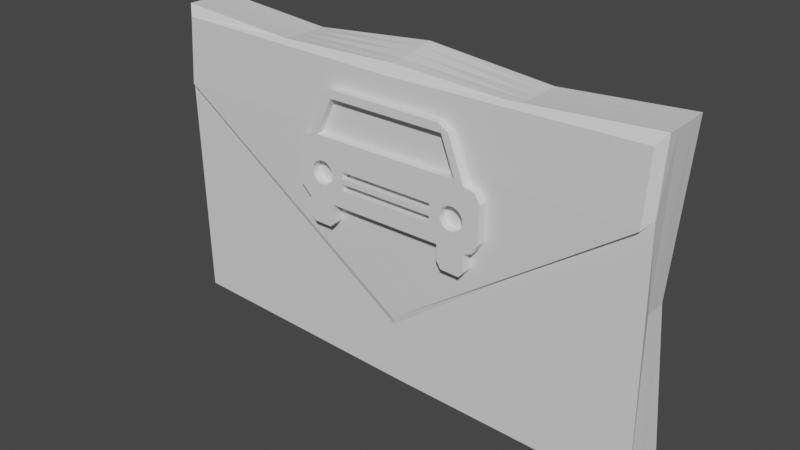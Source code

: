 # Source: fr_m_carInsurance.blend  (saved by Blender 2.92.15; exported with 4.5.12 LTS)
import bpy
from mathutils import Matrix  # noqa: F401  (used for matrix-valued properties, if any)

bpy.ops.wm.read_factory_settings(use_empty=True)
scene = bpy.context.scene
scene.name = 'Scene'

# ---- collections
col_collection = bpy.data.collections.new('Collection'); scene.collection.children.link(col_collection)

# ---- materials (node trees are filled in below, after node groups)
mat_material_001 = bpy.data.materials.new('Material.001')
mat_material_001.use_transparent_shadow = False
mat_material = bpy.data.materials.new('Material')
mat_material.use_transparent_shadow = False

# ---- material node trees
mat_material_001.use_nodes = True; mat_material_001.node_tree.nodes.clear()
_N = mat_material_001.node_tree.nodes; _L = mat_material_001.node_tree.links
n0 = _N.new('ShaderNodeBsdfPrincipled'); n0.name = 'Principled BSDF'; n0.location = (10, 300)
n0.distribution = 'GGX'
n0.subsurface_method = 'BURLEY'
n0.inputs[3].default_value = 1.45
n0.inputs[27].default_value = (0.0, 0.0, 0.0, 1.0)
n0.inputs[28].default_value = 1.0
n1 = _N.new('ShaderNodeOutputMaterial'); n1.name = 'Material Output'; n1.location = (300, 300)
_L.new(n0.outputs[0], n1.inputs[0])
n1.is_active_output = True
mat_material.use_nodes = True; mat_material.node_tree.nodes.clear()
_N = mat_material.node_tree.nodes; _L = mat_material.node_tree.links
n0 = _N.new('ShaderNodeBsdfPrincipled'); n0.name = 'Principled BSDF'; n0.location = (10, 300)
n0.distribution = 'GGX'
n0.subsurface_method = 'BURLEY'
n0.inputs[3].default_value = 1.45
n0.inputs[27].default_value = (0.0, 0.0, 0.0, 1.0)
n0.inputs[28].default_value = 1.0
n1 = _N.new('ShaderNodeOutputMaterial'); n1.name = 'Material Output'; n1.location = (300, 300)
_L.new(n0.outputs[0], n1.inputs[0])
n1.is_active_output = True

# ---- world
world_world = bpy.data.worlds.new('World'); scene.world = world_world
world_world.use_nodes = True; world_world.node_tree.nodes.clear()
_N = world_world.node_tree.nodes; _L = world_world.node_tree.links
n0 = _N.new('ShaderNodeOutputWorld'); n0.name = 'World Output'; n0.location = (300, 300)
n1 = _N.new('ShaderNodeBackground'); n1.name = 'Background'; n1.location = (10, 300)
n1.inputs[0].default_value = (0.05088, 0.05088, 0.05088, 1.0)
_L.new(n1.outputs[0], n0.inputs[0])
n0.is_active_output = True
world_world.color = (0.05088, 0.05088, 0.05088)
world_world.use_sun_shadow = False
world_world.sun_shadow_jitter_overblur = 0.0

# ---- meshes
me_cube_001 = bpy.data.meshes.new('Cube.001')
me_cube_001.from_pydata([(-0.2423, -0.32, -0.2264), (-0.25, -0.25, 0.2063), (-0.25, 0.25, -0.2407), (-0.25, 0.25, 0.2143), (0.2422, -0.32, -0.2254), (0.25, -0.25, 0.2326), (0.25, 0.25, -0.2414), (0.25, 0.25, 0.2398), (-0.25, 0.0, -0.2407), (-0.2479, -0.32, -0.1268), (-0.25, 0.0, 0.2106), (-0.2632, 0.25, 5.527e-05), (0.0, 0.25, -0.2447), (0.0, 0.25, 0.2219), (0.2372, 0.25, 1.976e-05), (0.25, 0.0, -0.2407), (0.25, 0.0, 0.2363), (0.2382, -0.32, -0.126), (0.0, -0.32, -0.22), (0.0, -0.25, 0.2219), (0.0, 0.0, 0.2201), (0.0, 0.0, -0.2382), (0.0, -0.2691, 0.1238), (0.2379, 0.0, 5.335e-05), (0.0, 0.25, 5.335e-05), (-0.264, 0.0, 5.335e-05), (0.2464, -0.25, -0.1389), (0.25, -0.25, -0.2407), (0.0, -0.25, -0.2338), (-0.25, -0.25, -0.2414), (-0.2549, -0.25, -0.1395), (0.0, -0.25, 0.1348), (-0.25, -0.125, -0.241), (-0.125, 0.25, -0.2261), (0.25, 0.125, -0.241), (0.125, -0.25, -0.2261), (-0.25, 0.125, -0.2406), (0.125, 0.25, -0.2277), (0.25, -0.125, -0.2406), (-0.125, -0.25, -0.2277), (0.0, -0.125, -0.2352), (0.0, 0.125, -0.2415), (-0.125, 0.0, -0.2261), (0.125, 0.0, -0.2261), (0.125, 0.125, -0.2267), (-0.125, 0.125, -0.2259), (-0.125, -0.125, -0.2267), (0.125, -0.125, -0.2259)], [], [(25, 11, 3, 10), (24, 14, 7, 13), (23, 26, 5, 16), (31, 30, 1, 19), (47, 35, 27, 38), (20, 19, 1, 10), (16, 5, 19, 20), (7, 16, 20, 13), (13, 20, 10, 3), (46, 39, 28, 40), (45, 42, 21, 41), (44, 43, 15, 34), (26, 31, 19, 5), (15, 38, 27, 26, 23), (6, 34, 15, 23, 14), (14, 23, 16, 7), (12, 37, 6, 14, 24), (2, 33, 12, 24, 11), (11, 24, 13, 3), (8, 36, 2, 11, 25), (29, 32, 8, 25, 30), (30, 25, 10, 1), (4, 18, 0, 9, 22, 17), (17, 26, 27, 4), (4, 27, 35, 28, 18), (0, 29, 30, 9), (18, 28, 39, 29, 0), (9, 30, 31, 22), (22, 31, 26, 17), (41, 21, 43, 44), (12, 41, 44, 37), (37, 44, 34, 6), (36, 8, 42, 45), (2, 36, 45, 33), (33, 45, 41, 12), (32, 29, 39, 46), (8, 32, 46, 42), (42, 46, 40, 21), (40, 28, 35, 47), (21, 40, 47, 43), (43, 47, 38, 15)])
_uv = me_cube_001.uv_layers.new(name='UVMap')
_uv.uv.foreach_set('vector', [0.4572, 0.5253, 0.4574, 0.3652, 0.3203, 0.3653, 0.3224, 0.5254, 0.1515, 0.5275, 0.1535, 0.3756, 0.0, 0.3654, 0.009418, 0.5257, 0.4738, 0.205, 0.5629, 0.04494, 0.3249, 0.04497, 0.3226, 0.2051, 0.7041, 0.1635, 0.8663, 0.0, 0.645, 0.003415, 0.6352, 0.1636, 0.2402, 0.2404, 0.2402, 0.3205, 0.3203, 0.3203, 0.3203, 0.2402, 0.7719, 0.5258, 0.6117, 0.5257, 0.6117, 0.6862, 0.7719, 0.686, 0.7719, 0.3653, 0.6117, 0.3655, 0.6117, 0.5257, 0.7719, 0.5258, 0.932, 0.3652, 0.7719, 0.3653, 0.7719, 0.5258, 0.932, 0.5257, 0.932, 0.5257, 0.7719, 0.5258, 0.7719, 0.686, 0.932, 0.6859, 0.08007, 0.2404, 0.08007, 0.3204, 0.1601, 0.3204, 0.1601, 0.2403, 0.08007, 0.08029, 0.08007, 0.1603, 0.1601, 0.1602, 0.1601, 0.0801, 0.2402, 0.08028, 0.2402, 0.1603, 0.3203, 0.1602, 0.3203, 0.0801, 0.8663, 0.3211, 0.7041, 0.1635, 0.6352, 0.1636, 0.6285, 0.3237, 0.6281, 0.2051, 0.628, 0.125, 0.6281, 0.04497, 0.5629, 0.04494, 0.4738, 0.205, 0.6285, 0.3652, 0.6283, 0.2852, 0.6281, 0.2051, 0.4738, 0.205, 0.4738, 0.3651, 0.4738, 0.3651, 0.4738, 0.205, 0.3226, 0.2051, 0.3203, 0.3652, 0.3082, 0.5295, 0.2984, 0.4493, 0.3082, 0.3694, 0.1535, 0.3756, 0.1515, 0.5275, 0.3037, 0.6896, 0.2953, 0.6094, 0.3082, 0.5295, 0.1515, 0.5275, 0.1493, 0.6961, 0.1493, 0.6961, 0.1515, 0.5275, 0.009418, 0.5257, 0.01221, 0.6859, 0.6115, 0.5257, 0.6116, 0.4457, 0.6117, 0.3656, 0.4574, 0.3652, 0.4572, 0.5253, 0.6117, 0.6858, 0.6116, 0.6058, 0.6115, 0.5257, 0.4572, 0.5253, 0.5464, 0.6856, 0.5464, 0.6856, 0.4572, 0.5253, 0.3224, 0.5254, 0.3249, 0.6855, 0.8368, 1.0, 0.8331, 0.8449, 0.8368, 0.6897, 0.7731, 0.6862, 0.6117, 0.8453, 0.7732, 0.9975, 0.5546, 0.0, 0.5629, 0.04494, 0.6281, 0.04497, 0.6183, 3.842e-05, 0.3153, 0.3653, 0.3203, 0.3203, 0.2402, 0.3205, 0.1601, 0.3204, 0.1601, 0.3654, 0.6021, 0.7308, 0.6117, 0.6858, 0.5464, 0.6856, 0.5383, 0.7306, 0.1601, 0.3654, 0.1601, 0.3204, 0.08007, 0.3204, 0.0, 0.3203, 0.004958, 0.3653, 0.0, 0.8666, 0.04507, 0.8666, 0.0275, 0.6961, 0.01535, 0.6971, 0.3928, 0.03036, 0.3989, 0.04259, 0.5629, 0.04494, 0.5546, 0.0, 0.1601, 0.0801, 0.1601, 0.1602, 0.2402, 0.1603, 0.2402, 0.08028, 0.1601, 0.0, 0.1601, 0.0801, 0.2402, 0.08028, 0.2402, 0.0002077, 0.2402, 0.0002077, 0.2402, 0.08028, 0.3203, 0.0801, 0.3203, 3.874e-05, 8.941e-08, 0.08011, 8.941e-08, 0.1602, 0.08007, 0.1603, 0.08007, 0.08029, 5.96e-08, 4.902e-05, 8.941e-08, 0.08011, 0.08007, 0.08029, 0.08007, 0.0002275, 0.08007, 0.0002275, 0.08007, 0.08029, 0.1601, 0.0801, 0.1601, 0.0, 5.96e-08, 0.2402, 0.0, 0.3203, 0.08007, 0.3204, 0.08007, 0.2404, 8.941e-08, 0.1602, 5.96e-08, 0.2402, 0.08007, 0.2404, 0.08007, 0.1603, 0.08007, 0.1603, 0.08007, 0.2404, 0.1601, 0.2403, 0.1601, 0.1602, 0.1601, 0.2403, 0.1601, 0.3204, 0.2402, 0.3205, 0.2402, 0.2404, 0.1601, 0.1602, 0.1601, 0.2403, 0.2402, 0.2404, 0.2402, 0.1603, 0.2402, 0.1603, 0.2402, 0.2404, 0.3203, 0.2402, 0.3203, 0.1602])
me_cube_001.materials.append(mat_material_001)
me_cube_001.use_remesh_fix_poles = True
me_cube_001.use_remesh_preserve_attributes = False
me_cube_001.use_mirror_vertex_groups = False
me_cube_001.update()
me_cube_002 = bpy.data.meshes.new('Cube.002')
me_cube_002.from_pydata([(-0.1155, -0.09315, 0.0), (0.08426, -0.1002, 0.0), (0.07844, -0.0907, 0.0), (0.07813, -0.07017, 0.0), (-0.07752, -0.07047, 0.0), (-0.07752, -0.09499, 0.0), (-0.08365, -0.1011, 0.0), (-0.1088, -0.1008, 0.0), (0.1097, -0.1011, 0.0), (0.1161, -0.09315, 0.0), (0.1152, -0.07078, 0.0), (0.1269, -0.06618, 0.0), (0.1336, -0.05423, 0.0), (0.1354, -0.004596, 0.0), (0.1281, 0.00766, 0.0), (0.1128, 0.01103, 0.0), (0.091, 0.0671, 0.0), (0.07783, 0.07507, 0.0), (-0.0766, 0.07538, 0.0), (-0.08671, 0.07139, 0.0), (-0.1128, 0.01195, 0.0), (-0.1226, 0.007967, 0.0), (-0.1308, -0.001532, 0.0), (-0.1311, -0.05454, 0.0), (-0.1146, -0.06986, 0.0), (-0.1149, -0.08518, 0.0), (0.07785, 0.06421, 0.0), (-0.1155, -0.09315, 0.02), (0.08426, -0.1002, 0.02), (0.07844, -0.0907, 0.02), (0.07813, -0.07017, 0.02), (-0.07752, -0.07047, 0.02), (-0.07752, -0.09499, 0.02), (-0.08365, -0.1011, 0.02), (-0.1088, -0.1008, 0.02), (0.1097, -0.1011, 0.02), (0.1161, -0.09315, 0.02), (0.1152, -0.07078, 0.02), (0.1269, -0.06618, 0.02), (0.1336, -0.05423, 0.02), (0.1354, -0.004596, 0.02), (0.1281, 0.00766, 0.02), (0.1128, 0.01103, 0.02), (0.091, 0.0671, 0.02), (0.07783, 0.07507, 0.02), (-0.0766, 0.07538, 0.02), (-0.08671, 0.07139, 0.02), (-0.1128, 0.01195, 0.02), (-0.1226, 0.007967, 0.02), (-0.1308, -0.001532, 0.02), (-0.1311, -0.05454, 0.02), (-0.1146, -0.06986, 0.02), (-0.1149, -0.08518, 0.02), (0.07785, 0.06421, 0.02), (-0.1009, 0.01446, 0.0), (-0.1009, 0.01446, 0.02), (-0.07767, 0.06435, 0.0), (-0.07767, 0.06435, 0.02), (-0.07667, 0.06435, 0.02), (-0.07667, 0.06435, 0.0), (-0.00972, 0.06429, 0.0), (-0.00972, 0.06429, 0.02), (0.08181, 0.06421, 0.0), (0.08181, 0.06421, 0.02), (0.1007, 0.01505, 0.0), (0.1007, 0.01505, 0.02), (-0.06274, -0.03178, 0.0), (-0.06274, -0.03178, 0.02), (-0.06274, -0.02311, 0.0), (-0.06274, -0.02311, 0.02), (0.06732, -0.02311, 0.0), (0.06732, -0.02311, 0.02), (0.06732, -0.03178, 0.0), (0.06732, -0.03178, 0.02), (-0.06274, -0.04737, 0.0), (-0.06274, -0.04737, 0.02), (-0.06274, -0.03871, 0.0), (-0.06274, -0.03871, 0.02), (0.06732, -0.03871, 0.0), (0.06732, -0.03871, 0.02), (0.06732, -0.04737, 0.0), (0.06732, -0.04737, 0.02), (-0.09385, -0.01733, 0.0), (-0.09385, -0.01733, 0.02), (-0.105, -0.04414, 0.0), (-0.105, -0.04414, 0.02), (-0.09079, -0.01763, 0.0), (-0.09079, -0.01763, 0.02), (-0.08784, -0.01853, 0.0), (-0.1069, -0.04176, 0.0), (-0.08784, -0.01853, 0.02), (-0.1069, -0.04176, 0.02), (-0.08513, -0.01998, 0.0), (-0.1084, -0.03904, 0.0), (-0.08513, -0.01998, 0.02), (-0.1084, -0.03904, 0.02), (-0.1093, -0.0361, 0.0), (-0.1093, -0.0361, 0.02), (-0.08275, -0.02193, 0.0), (-0.08275, -0.02193, 0.02), (-0.1096, -0.03303, 0.0), (-0.1096, -0.03303, 0.02), (-0.0815, -0.02345, 0.02), (-0.0815, -0.02345, 0.0), (-0.08079, -0.02431, 0.0), (-0.08079, -0.02431, 0.02), (-0.1093, -0.02997, 0.0), (-0.1093, -0.02997, 0.02), (-0.07934, -0.02703, 0.0), (-0.07934, -0.02703, 0.02), (-0.1084, -0.02703, 0.0), (-0.1084, -0.02703, 0.02), (-0.07845, -0.02997, 0.0), (-0.07845, -0.02997, 0.02), (-0.1069, -0.02431, 0.0), (-0.1069, -0.02431, 0.02), (-0.07815, -0.03303, 0.0), (-0.07815, -0.03303, 0.02), (-0.07845, -0.0361, 0.0), (-0.105, -0.02193, 0.0), (-0.07845, -0.0361, 0.02), (-0.105, -0.02193, 0.02), (-0.1026, -0.01998, 0.0), (-0.1026, -0.01998, 0.02), (-0.07934, -0.03904, 0.0), (-0.07934, -0.03904, 0.02), (-0.09986, -0.01853, 0.0), (-0.09986, -0.01853, 0.02), (-0.08079, -0.04176, 0.0), (-0.08079, -0.04176, 0.02), (-0.09691, -0.01763, 0.0), (-0.09691, -0.01763, 0.02), (-0.08275, -0.04414, 0.0), (-0.08275, -0.04414, 0.02), (-0.08513, -0.04609, 0.0), (-0.08513, -0.04609, 0.02), (-0.08784, -0.04754, 0.0), (-0.08784, -0.04754, 0.02), (-0.1026, -0.04609, 0.0), (-0.09385, -0.04874, 0.0), (-0.09691, -0.04843, 0.0), (-0.09986, -0.04754, 0.0), (-0.09079, -0.04843, 0.0), (-0.09079, -0.04843, 0.02), (-0.09385, -0.04874, 0.02), (-0.09691, -0.04843, 0.02), (-0.09986, -0.04754, 0.02), (-0.1026, -0.04609, 0.02), (0.09743, -0.01733, 0.0), (0.08633, -0.04414, 0.0), (0.09743, -0.01733, 0.02), (0.08633, -0.04414, 0.02), (0.08438, -0.04176, 0.0), (0.1005, -0.01763, 0.0), (0.08438, -0.04176, 0.02), (0.1005, -0.01763, 0.02), (0.08292, -0.03904, 0.0), (0.08292, -0.03904, 0.02), (0.1034, -0.01853, 0.0), (0.1034, -0.01853, 0.02), (0.08203, -0.0361, 0.0), (0.08203, -0.0361, 0.02), (0.1062, -0.01998, 0.0), (0.1062, -0.01998, 0.02), (0.1085, -0.02193, 0.0), (0.08173, -0.03303, 0.0), (0.1085, -0.02193, 0.02), (0.08173, -0.03303, 0.02), (0.1105, -0.02431, 0.0), (0.08203, -0.02997, 0.0), (0.1105, -0.02431, 0.02), (0.08203, -0.02997, 0.02), (0.1119, -0.02703, 0.0), (0.08292, -0.02703, 0.0), (0.1119, -0.02703, 0.02), (0.08292, -0.02703, 0.02), (0.1128, -0.02997, 0.0), (0.1128, -0.02997, 0.02), (0.08438, -0.02431, 0.0), (0.08438, -0.02431, 0.02), (0.08393, -0.02515, 0.02), (0.08393, -0.02515, 0.0), (0.1131, -0.03303, 0.0), (0.1131, -0.03303, 0.02), (0.08633, -0.02193, 0.0), (0.08633, -0.02193, 0.02), (0.1128, -0.0361, 0.0), (0.1128, -0.0361, 0.02), (0.08871, -0.01998, 0.0), (0.08871, -0.01998, 0.02), (0.1119, -0.03904, 0.0), (0.1119, -0.03904, 0.02), (0.09142, -0.01853, 0.0), (0.09142, -0.01853, 0.02), (0.1105, -0.04176, 0.0), (0.1105, -0.04176, 0.02), (0.09437, -0.01763, 0.0), (0.09437, -0.01763, 0.02), (0.1085, -0.04414, 0.0), (0.1085, -0.04414, 0.02), (0.1062, -0.04609, 0.0), (0.1062, -0.04609, 0.02), (0.1034, -0.04754, 0.0), (0.1034, -0.04754, 0.02), (0.1005, -0.04843, 0.0), (0.1005, -0.04843, 0.02), (0.09743, -0.04874, 0.0), (0.09743, -0.04874, 0.02), (0.09437, -0.04843, 0.0), (0.09437, -0.04843, 0.02), (0.09142, -0.04754, 0.0), (0.09142, -0.04754, 0.02), (0.08871, -0.04609, 0.0), (0.08871, -0.04609, 0.02)], [], [(14, 15, 42, 41), (13, 14, 41, 40), (12, 13, 40, 39), (11, 12, 39, 38), (10, 11, 38, 37), (9, 10, 37, 36), (8, 9, 36, 35), (1, 8, 35, 28), (2, 1, 28, 29), (3, 2, 29, 30), (4, 3, 30, 31), (5, 4, 31, 32), (6, 5, 32, 33), (7, 6, 33, 34), (0, 7, 34, 27), (15, 16, 43, 42), (16, 17, 44, 43), (17, 18, 45, 44), (18, 19, 46, 45), (19, 20, 47, 46), (20, 21, 48, 47), (21, 22, 49, 48), (22, 23, 50, 49), (23, 24, 51, 50), (24, 25, 52, 51), (25, 0, 27, 52), (55, 54, 56, 57), (58, 57, 56, 59, 60, 62, 63, 61), (65, 63, 62, 64), (54, 55, 65, 64), (60, 59, 18, 17, 26), (44, 45, 58, 61, 53), (68, 69, 67, 66), (70, 71, 69, 68), (73, 71, 70, 72), (73, 72, 66, 67), (76, 77, 75, 74), (78, 79, 77, 76), (81, 79, 78, 80), (81, 80, 74, 75), (72, 3, 4, 66, 76, 74, 80, 78), (76, 66, 72, 78), (31, 30, 73, 79, 81, 75, 77, 67), (79, 73, 67, 77), (83, 82, 86, 87), (87, 86, 88, 90), (90, 88, 92, 94), (94, 92, 98, 99), (103, 104, 105, 102, 99, 98), (104, 108, 109, 105), (108, 112, 113, 109), (112, 116, 117, 113), (116, 118, 120, 117), (124, 125, 120, 118), (124, 128, 129, 125), (128, 132, 133, 129), (132, 134, 135, 133), (134, 136, 137, 135), (136, 142, 143, 137), (142, 139, 144, 143), (139, 140, 145, 144), (140, 141, 146, 145), (141, 138, 147, 146), (84, 85, 147, 138), (85, 84, 89, 91), (91, 89, 93, 95), (95, 93, 96, 97), (97, 96, 100, 101), (101, 100, 106, 107), (107, 106, 110, 111), (111, 110, 114, 115), (115, 114, 119, 121), (121, 119, 122, 123), (123, 122, 126, 127), (127, 126, 130, 131), (82, 83, 131, 130), (66, 116, 112, 108, 104, 103, 68), (117, 67, 69, 102, 105, 109, 113), (150, 148, 153, 155), (158, 159, 155, 153), (159, 158, 162, 163), (163, 162, 164, 166), (164, 168, 170, 166), (168, 172, 174, 170), (172, 176, 177, 174), (176, 182, 183, 177), (182, 186, 187, 183), (186, 190, 191, 187), (190, 194, 195, 191), (194, 198, 199, 195), (200, 201, 199, 198), (200, 202, 203, 201), (202, 204, 205, 203), (204, 206, 207, 205), (206, 208, 209, 207), (208, 210, 211, 209), (210, 212, 213, 211), (212, 149, 151, 213), (151, 149, 152, 154), (154, 152, 156, 157), (160, 161, 157, 156), (161, 160, 165, 167), (167, 165, 169, 171), (171, 169, 173, 175), (178, 179, 180, 175, 173, 181), (179, 178, 184, 185), (185, 184, 188, 189), (189, 188, 192, 193), (193, 192, 196, 197), (197, 196, 148, 150), (62, 60, 26, 17, 16, 15, 14, 13, 12, 11, 10, 9, 8, 1, 2, 3, 72, 165, 160, 156, 152, 149, 212, 210, 208, 206, 204, 202, 200, 198, 194, 190, 186, 182, 176, 172, 168, 164, 162, 158, 153, 148, 196, 192, 188, 184, 178, 181, 70, 68, 103, 98, 92, 88, 86, 82, 130, 126, 122, 119, 114, 110, 106, 100, 96, 93, 89, 84, 138, 141, 140, 139, 142, 136, 134, 132, 128, 124, 118, 116, 66, 4, 5, 6, 7, 0, 25, 24, 23, 22, 21, 20, 19, 18, 59, 56, 54, 64), (72, 70, 181, 173, 169, 165), (57, 58, 45, 46, 47, 48, 49, 50, 51, 52, 27, 34, 33, 32, 31, 67, 117, 120, 125, 129, 133, 135, 137, 143, 144, 145, 146, 147, 85, 91, 95, 97, 101, 107, 111, 115, 121, 123, 127, 131, 83, 87, 90, 94, 99, 102, 69, 71, 180, 179, 185, 189, 193, 197, 150, 155, 159, 163, 166, 170, 174, 177, 183, 187, 191, 195, 199, 201, 203, 205, 207, 209, 211, 213, 151, 154, 157, 161, 167, 73, 30, 29, 28, 35, 36, 37, 38, 39, 40, 41, 42, 43, 44, 53, 61, 63, 65, 55), (71, 73, 167, 171, 175, 180)])
_uv = me_cube_002.uv_layers.new(name='UVMap')
_uv.uv.foreach_set('vector', [0.7179, 0.7896, 0.7565, 0.7896, 0.7565, 0.84, 0.7179, 0.84, 0.3026, 0.8251, 0.3026, 0.8574, 0.2522, 0.8574, 0.2522, 0.8251, 0.3026, 0.7007, 0.3026, 0.8251, 0.2522, 0.8251, 0.2522, 0.7007, 0.3026, 0.672, 0.3026, 0.7007, 0.2522, 0.7007, 0.2522, 0.672, 0.807, 0.7336, 0.8371, 0.7336, 0.8371, 0.784, 0.807, 0.784, 0.6557, 0.6907, 0.6557, 0.7471, 0.6052, 0.7471, 0.6052, 0.6907, 0.6557, 0.672, 0.6557, 0.6907, 0.6052, 0.6907, 0.6052, 0.672, 0.7061, 0.672, 0.7061, 0.7358, 0.6557, 0.7358, 0.6557, 0.672, 0.6052, 0.7238, 0.6052, 0.748, 0.5548, 0.748, 0.5548, 0.7238, 0.6052, 0.672, 0.6052, 0.7238, 0.5548, 0.7238, 0.5548, 0.672, 0.9911, 0.401, 0.9911, 0.7924, 0.9407, 0.7924, 0.9407, 0.401, 0.7565, 0.672, 0.7565, 0.7336, 0.7061, 0.7336, 0.7061, 0.672, 0.5548, 0.7351, 0.5548, 0.7517, 0.5044, 0.7517, 0.5044, 0.7351, 0.5548, 0.672, 0.5548, 0.7351, 0.5044, 0.7351, 0.5044, 0.672, 0.2017, 0.6916, 0.2017, 0.672, 0.2522, 0.672, 0.2522, 0.6916, 0.353, 0.8174, 0.353, 0.672, 0.4035, 0.672, 0.4035, 0.8174, 0.8902, 0.9565, 0.8902, 0.9233, 0.9407, 0.9233, 0.9407, 0.9565, 0.8902, 0.9233, 0.8902, 0.5339, 0.9407, 0.5339, 0.9407, 0.9233, 0.8902, 0.5339, 0.8902, 0.5084, 0.9407, 0.5084, 0.9407, 0.5339, 0.353, 0.672, 0.353, 0.8206, 0.3026, 0.8206, 0.3026, 0.672, 0.807, 0.6832, 0.8317, 0.6832, 0.8317, 0.7336, 0.807, 0.7336, 0.2017, 0.9469, 0.2017, 0.9234, 0.2522, 0.9234, 0.2522, 0.9469, 0.2017, 0.9234, 0.2017, 0.7898, 0.2522, 0.7898, 0.2522, 0.9234, 0.2017, 0.7898, 0.2017, 0.7503, 0.2522, 0.7503, 0.2522, 0.7898, 0.2017, 0.7503, 0.2017, 0.7117, 0.2522, 0.7117, 0.2522, 0.7503, 0.2017, 0.7117, 0.2017, 0.6916, 0.2522, 0.6916, 0.2522, 0.7117, 0.4539, 0.672, 0.5044, 0.672, 0.5044, 0.7927, 0.4539, 0.7927, 0.9407, 0.002504, 0.9407, 0.0, 0.9911, 0.0, 0.9911, 0.002504, 0.9911, 0.1708, 0.9911, 0.401, 0.9407, 0.401, 0.9407, 0.1708, 0.4035, 0.7969, 0.4035, 0.672, 0.4539, 0.672, 0.4539, 0.7969, 0.9407, 0.5084, 0.8902, 0.5084, 0.8902, 0.0, 0.9407, 0.0, 0.8626, 0.3056, 0.8624, 0.1368, 0.8902, 0.1369, 0.8902, 0.5263, 0.8628, 0.5264, 0.4451, 0.1457, 0.4451, 0.5351, 0.4173, 0.5352, 0.4175, 0.3664, 0.4177, 0.1456, 0.7061, 0.7918, 0.7061, 0.8422, 0.6843, 0.8422, 0.6843, 0.7918, 0.1513, 0.999, 0.1009, 0.999, 0.1009, 0.672, 0.1513, 0.672, 0.8288, 0.8345, 0.807, 0.8345, 0.807, 0.784, 0.8288, 0.784, 0.05044, 0.672, 0.1009, 0.672, 0.1009, 1.0, 0.05044, 1.0, 0.4757, 0.7927, 0.4757, 0.8431, 0.4539, 0.8431, 0.4539, 0.7927, 0.2017, 0.999, 0.1513, 0.999, 0.1513, 0.672, 0.2017, 0.672, 0.6775, 0.8422, 0.6557, 0.8422, 0.6557, 0.7918, 0.6775, 0.7918, 0.0, 0.672, 0.05044, 0.672, 0.05044, 1.0, 0.0, 1.0, 0.6207, 0.5004, 0.524, 0.5278, 0.5224, 0.1353, 0.6201, 0.1724, 0.6026, 0.1724, 0.5807, 0.1725, 0.5814, 0.5005, 0.6032, 0.5004, 0.6026, 0.1724, 0.6201, 0.1724, 0.6207, 0.5004, 0.6032, 0.5004, 0.0773, 0.5367, 0.07885, 0.1442, 0.1756, 0.1716, 0.1581, 0.1716, 0.1363, 0.1715, 0.1356, 0.4995, 0.1575, 0.4996, 0.175, 0.4996, 0.1581, 0.1716, 0.1756, 0.1716, 0.175, 0.4996, 0.1575, 0.4996, 0.807, 0.7048, 0.7565, 0.7048, 0.7565, 0.6972, 0.807, 0.6972, 0.807, 0.6972, 0.7565, 0.6972, 0.7565, 0.6899, 0.807, 0.6899, 0.807, 0.6899, 0.7565, 0.6899, 0.7565, 0.6834, 0.807, 0.6834, 0.807, 0.6834, 0.7565, 0.6834, 0.7565, 0.6778, 0.807, 0.6778, 0.6052, 0.7992, 0.6052, 0.797, 0.6557, 0.797, 0.6557, 0.7992, 0.6557, 0.8031, 0.6052, 0.8031, 0.6052, 0.797, 0.6052, 0.7901, 0.6557, 0.7901, 0.6557, 0.797, 0.6052, 0.7901, 0.6052, 0.7826, 0.6557, 0.7826, 0.6557, 0.7901, 0.6052, 0.7826, 0.6052, 0.7749, 0.6557, 0.7749, 0.6557, 0.7826, 0.6052, 0.7749, 0.6052, 0.7672, 0.6557, 0.7672, 0.6557, 0.7749, 0.6052, 0.7598, 0.6557, 0.7598, 0.6557, 0.7672, 0.6052, 0.7672, 0.6052, 0.7598, 0.6052, 0.753, 0.6557, 0.753, 0.6557, 0.7598, 0.6052, 0.753, 0.6052, 0.7471, 0.6557, 0.7471, 0.6557, 0.753, 0.6557, 0.7918, 0.6557, 0.7858, 0.7061, 0.7858, 0.7061, 0.7918, 0.6557, 0.7858, 0.6557, 0.7789, 0.7061, 0.7789, 0.7061, 0.7858, 0.6557, 0.7789, 0.6557, 0.7715, 0.7061, 0.7715, 0.7061, 0.7789, 0.6557, 0.7715, 0.6557, 0.7638, 0.7061, 0.7638, 0.7061, 0.7715, 0.6557, 0.7638, 0.6557, 0.756, 0.7061, 0.756, 0.7061, 0.7638, 0.6557, 0.756, 0.6557, 0.7486, 0.7061, 0.7486, 0.7061, 0.756, 0.6557, 0.7486, 0.6557, 0.7418, 0.7061, 0.7418, 0.7061, 0.7486, 0.6557, 0.7358, 0.7061, 0.7358, 0.7061, 0.7418, 0.6557, 0.7418, 0.5044, 0.7517, 0.5548, 0.7517, 0.5548, 0.7581, 0.5044, 0.7581, 0.5044, 0.7581, 0.5548, 0.7581, 0.5548, 0.7652, 0.5044, 0.7652, 0.5044, 0.7652, 0.5548, 0.7652, 0.5548, 0.7728, 0.5044, 0.7728, 0.5044, 0.7728, 0.5548, 0.7728, 0.5548, 0.7805, 0.5044, 0.7805, 0.5044, 0.7805, 0.5548, 0.7805, 0.5548, 0.7882, 0.5044, 0.7882, 0.5044, 0.7882, 0.5548, 0.7882, 0.5548, 0.7954, 0.5044, 0.7954, 0.5044, 0.7954, 0.5548, 0.7954, 0.5548, 0.8019, 0.5044, 0.8019, 0.5044, 0.8019, 0.5548, 0.8019, 0.5548, 0.8075, 0.5044, 0.8075, 0.807, 0.7336, 0.7565, 0.7336, 0.7565, 0.7273, 0.807, 0.7273, 0.807, 0.7273, 0.7565, 0.7273, 0.7565, 0.7201, 0.807, 0.7201, 0.807, 0.7201, 0.7565, 0.7201, 0.7565, 0.7126, 0.807, 0.7126, 0.7565, 0.7048, 0.807, 0.7048, 0.807, 0.7126, 0.7565, 0.7126, 0.6201, 0.1724, 0.6168, 0.1335, 0.6245, 0.1328, 0.632, 0.1305, 0.6388, 0.1268, 0.641, 0.125, 0.6419, 0.1723, 0.1717, 0.5385, 0.175, 0.4996, 0.1968, 0.4997, 0.1959, 0.547, 0.1937, 0.5452, 0.1869, 0.5415, 0.1794, 0.5392, 0.807, 0.7606, 0.7565, 0.7606, 0.7565, 0.753, 0.807, 0.753, 0.7565, 0.7458, 0.807, 0.7458, 0.807, 0.753, 0.7565, 0.753, 0.807, 0.7458, 0.7565, 0.7458, 0.7565, 0.7392, 0.807, 0.7392, 0.807, 0.7392, 0.7565, 0.7392, 0.7565, 0.7336, 0.807, 0.7336, 0.5548, 0.804, 0.5548, 0.7979, 0.6052, 0.7979, 0.6052, 0.804, 0.5548, 0.7979, 0.5548, 0.791, 0.6052, 0.791, 0.6052, 0.7979, 0.5548, 0.791, 0.5548, 0.7835, 0.6052, 0.7835, 0.6052, 0.791, 0.5548, 0.7835, 0.5548, 0.7758, 0.6052, 0.7758, 0.6052, 0.7835, 0.5548, 0.7758, 0.5548, 0.7681, 0.6052, 0.7681, 0.6052, 0.7758, 0.5548, 0.7681, 0.5548, 0.7607, 0.6052, 0.7607, 0.6052, 0.7681, 0.5548, 0.7607, 0.5548, 0.7539, 0.6052, 0.7539, 0.6052, 0.7607, 0.5548, 0.7539, 0.5548, 0.748, 0.6052, 0.748, 0.6052, 0.7539, 0.7061, 0.7836, 0.7565, 0.7836, 0.7565, 0.7896, 0.7061, 0.7896, 0.7061, 0.7836, 0.7061, 0.7768, 0.7565, 0.7768, 0.7565, 0.7836, 0.7061, 0.7768, 0.7061, 0.7693, 0.7565, 0.7693, 0.7565, 0.7768, 0.7061, 0.7693, 0.7061, 0.7616, 0.7565, 0.7616, 0.7565, 0.7693, 0.7061, 0.7616, 0.7061, 0.7539, 0.7565, 0.7539, 0.7565, 0.7616, 0.7061, 0.7539, 0.7061, 0.7465, 0.7565, 0.7465, 0.7565, 0.7539, 0.7061, 0.7465, 0.7061, 0.7396, 0.7565, 0.7396, 0.7565, 0.7465, 0.7061, 0.7396, 0.7061, 0.7336, 0.7565, 0.7336, 0.7565, 0.7396, 0.7565, 0.7894, 0.807, 0.7894, 0.807, 0.7958, 0.7565, 0.7958, 0.7565, 0.7958, 0.807, 0.7958, 0.807, 0.8029, 0.7565, 0.8029, 0.807, 0.8105, 0.7565, 0.8105, 0.7565, 0.8029, 0.807, 0.8029, 0.7565, 0.8105, 0.807, 0.8105, 0.807, 0.8183, 0.7565, 0.8183, 0.7565, 0.8183, 0.807, 0.8183, 0.807, 0.8259, 0.7565, 0.8259, 0.7565, 0.8259, 0.807, 0.8259, 0.807, 0.8332, 0.7565, 0.8332, 0.807, 0.8397, 0.7565, 0.8397, 0.7565, 0.8377, 0.7565, 0.8332, 0.807, 0.8332, 0.807, 0.8377, 0.7565, 0.8397, 0.807, 0.8397, 0.807, 0.8453, 0.7565, 0.8453, 0.807, 0.7894, 0.7565, 0.7894, 0.7565, 0.7831, 0.807, 0.7831, 0.807, 0.7831, 0.7565, 0.7831, 0.7565, 0.776, 0.807, 0.776, 0.807, 0.776, 0.7565, 0.776, 0.7565, 0.7684, 0.807, 0.7684, 0.807, 0.7684, 0.7565, 0.7684, 0.7565, 0.7606, 0.807, 0.7606, 0.8628, 0.5364, 0.8626, 0.3056, 0.8628, 0.5264, 0.8902, 0.5263, 0.8702, 0.5596, 0.7289, 0.6147, 0.7205, 0.6534, 0.6896, 0.672, 0.5644, 0.6676, 0.5342, 0.6507, 0.5226, 0.6213, 0.4662, 0.6238, 0.4461, 0.6076, 0.4483, 0.5434, 0.4722, 0.5287, 0.524, 0.5278, 0.6207, 0.5004, 0.6176, 0.5367, 0.6099, 0.5375, 0.6025, 0.5398, 0.5956, 0.5434, 0.5896, 0.5484, 0.5847, 0.5544, 0.5811, 0.5612, 0.5788, 0.5687, 0.5781, 0.5764, 0.5789, 0.5841, 0.5811, 0.5915, 0.5848, 0.5984, 0.5898, 0.6044, 0.5958, 0.6093, 0.6026, 0.6129, 0.6101, 0.6152, 0.6178, 0.6159, 0.6255, 0.6151, 0.6329, 0.6129, 0.6398, 0.6092, 0.6458, 0.6042, 0.6507, 0.5982, 0.6543, 0.5914, 0.6566, 0.584, 0.6573, 0.5762, 0.6565, 0.5685, 0.6543, 0.5611, 0.6506, 0.5542, 0.6456, 0.5483, 0.6396, 0.5433, 0.6375, 0.5422, 0.6426, 0.5003, 0.6419, 0.1723, 0.641, 0.125, 0.6448, 0.1219, 0.6497, 0.1159, 0.6534, 0.109, 0.6556, 0.1016, 0.6563, 0.09386, 0.6556, 0.08614, 0.6533, 0.07871, 0.6496, 0.07187, 0.6447, 0.06588, 0.6387, 0.06097, 0.6318, 0.05733, 0.6244, 0.05509, 0.6167, 0.05434, 0.6089, 0.05512, 0.6015, 0.05739, 0.5947, 0.06106, 0.5887, 0.066, 0.5838, 0.07201, 0.5801, 0.07886, 0.5779, 0.08629, 0.5771, 0.09402, 0.5779, 0.1017, 0.5802, 0.1092, 0.5839, 0.116, 0.5888, 0.122, 0.5948, 0.1269, 0.6017, 0.1306, 0.6091, 0.1328, 0.6168, 0.1335, 0.6201, 0.1724, 0.5224, 0.1353, 0.4606, 0.1354, 0.4451, 0.12, 0.4458, 0.05664, 0.465, 0.0396, 0.4851, 0.04111, 0.5238, 0.0418, 0.5623, 0.0, 0.696, 0.0005075, 0.72, 0.02132, 0.7301, 0.04603, 0.8801, 0.1114, 0.8902, 0.1369, 0.8624, 0.1368, 0.8624, 0.1343, 0.7365, 0.076, 0.739, 0.5844, 0.6207, 0.5004, 0.6426, 0.5003, 0.6375, 0.5422, 0.6328, 0.5397, 0.6253, 0.5375, 0.6176, 0.5367, 0.4173, 0.5377, 0.4173, 0.5352, 0.4451, 0.5351, 0.435, 0.5606, 0.285, 0.626, 0.2749, 0.6507, 0.2509, 0.6715, 0.1172, 0.672, 0.07866, 0.6302, 0.04002, 0.6309, 0.01993, 0.6324, 0.000647, 0.6154, 0.0, 0.552, 0.01548, 0.5366, 0.0773, 0.5367, 0.175, 0.4996, 0.1717, 0.5385, 0.164, 0.5392, 0.1566, 0.5414, 0.1497, 0.5451, 0.1437, 0.55, 0.1388, 0.556, 0.1351, 0.5628, 0.1328, 0.5703, 0.132, 0.578, 0.1328, 0.5857, 0.135, 0.5931, 0.1387, 0.6, 0.1436, 0.606, 0.1496, 0.6109, 0.1564, 0.6146, 0.1638, 0.6169, 0.1716, 0.6177, 0.1793, 0.6169, 0.1867, 0.6147, 0.1936, 0.611, 0.1996, 0.6061, 0.2045, 0.6001, 0.2082, 0.5933, 0.2105, 0.5859, 0.2112, 0.5781, 0.2105, 0.5704, 0.2082, 0.563, 0.2046, 0.5561, 0.1997, 0.5501, 0.1959, 0.547, 0.1968, 0.4997, 0.1975, 0.1717, 0.1924, 0.1298, 0.1945, 0.1287, 0.2005, 0.1237, 0.2055, 0.1178, 0.2091, 0.1109, 0.2114, 0.1035, 0.2122, 0.09577, 0.2114, 0.08804, 0.2092, 0.08061, 0.2056, 0.07376, 0.2006, 0.06775, 0.1947, 0.06281, 0.1878, 0.05914, 0.1804, 0.05687, 0.1727, 0.05609, 0.1649, 0.05684, 0.1575, 0.05908, 0.1507, 0.06272, 0.1446, 0.06764, 0.1397, 0.07363, 0.136, 0.08046, 0.1338, 0.08789, 0.133, 0.09561, 0.1337, 0.1033, 0.136, 0.1108, 0.1396, 0.1176, 0.1445, 0.1236, 0.1505, 0.1286, 0.1574, 0.1322, 0.1648, 0.1345, 0.1725, 0.1353, 0.1756, 0.1716, 0.07885, 0.1442, 0.02708, 0.1433, 0.003158, 0.1286, 0.0009674, 0.06442, 0.02109, 0.04824, 0.07749, 0.05067, 0.08914, 0.02133, 0.1193, 0.004388, 0.2445, 0.0, 0.2754, 0.01861, 0.2838, 0.05726, 0.4251, 0.1124, 0.4451, 0.1457, 0.4177, 0.1456, 0.4175, 0.3664, 0.4177, 0.1356, 0.2939, 0.08764, 0.2914, 0.596, 0.1975, 0.1717, 0.1756, 0.1716, 0.1725, 0.1353, 0.1802, 0.1345, 0.1877, 0.1323, 0.1924, 0.1298])
me_cube_002.materials.append(mat_material)
me_cube_002.use_remesh_fix_poles = True
me_cube_002.use_remesh_preserve_attributes = False
me_cube_002.use_mirror_vertex_groups = False
me_cube_002.update()

# ---- objects
ob_cube = bpy.data.objects.new('Cube', me_cube_001)
ob_cube_001 = bpy.data.objects.new('Cube.001', me_cube_002)

# ---- transforms, parenting, visibility, modifiers, constraints
ob_cube.location = (0.0, 0.0, 0.0)
ob_cube.scale = (1.0, 0.09653, -0.6815)
ob_cube.lineart.crease_threshold = 0.0
ob_cube_001.location = (0.0, -0.02359, 0.07035)
ob_cube_001.rotation_euler = (1.571, -0.0, 0.0)
ob_cube_001.scale = (0.7519, 0.7519, 0.7519)
ob_cube_001.lineart.crease_threshold = 0.0

# ---- collection membership
col_collection.objects.link(ob_cube)
col_collection.objects.link(ob_cube_001)

# ---- scene / render settings (as saved in the file)
scene.frame_start = 1; scene.frame_end = 250; scene.frame_set(1)
scene.render.engine = 'BLENDER_EEVEE_NEXT'
scene.cycles.use_denoising = False
scene.cycles.samples = 128
scene.cycles.sampling_pattern = 'TABULATED_SOBOL'
scene.cycles.use_adaptive_sampling = False
scene.cycles.use_light_tree = False
scene.view_settings.view_transform = 'Filmic'
bpy.context.view_layer.update()

# ---- added for rendering (the .blend has no active camera and no usable light): camera, sun
cam_auto = bpy.data.cameras.new('AutoCamera')
cam_auto.lens = 50.0
cam_auto.sensor_width = 36.0
cam_auto.clip_end = 1000.0
ob_auto_camera = bpy.data.objects.new('AutoCamera', cam_auto)
scene.collection.objects.link(ob_auto_camera)
ob_auto_camera.location = (0.561206, -0.689109, 0.456223)
ob_auto_camera.rotation_euler = (1.09748, -7.21219e-08, 0.694738)
scene.camera = ob_auto_camera
light_auto_sun = bpy.data.lights.new('AutoSun', 'SUN')
light_auto_sun.energy = 3.0
light_auto_sun.angle = 0.0523599
ob_auto_sun = bpy.data.objects.new('AutoSun', light_auto_sun)
scene.collection.objects.link(ob_auto_sun)
ob_auto_sun.rotation_euler = (0.872665, 0.174533, 0.523599)
bpy.context.view_layer.update()
